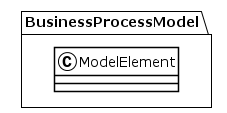

The diagram above was rendered by PlantUML. Its source (embedded in the PNG):
@startuml
!theme plain
package BusinessProcessModel {
class ModelElement {
}
}
@enduml